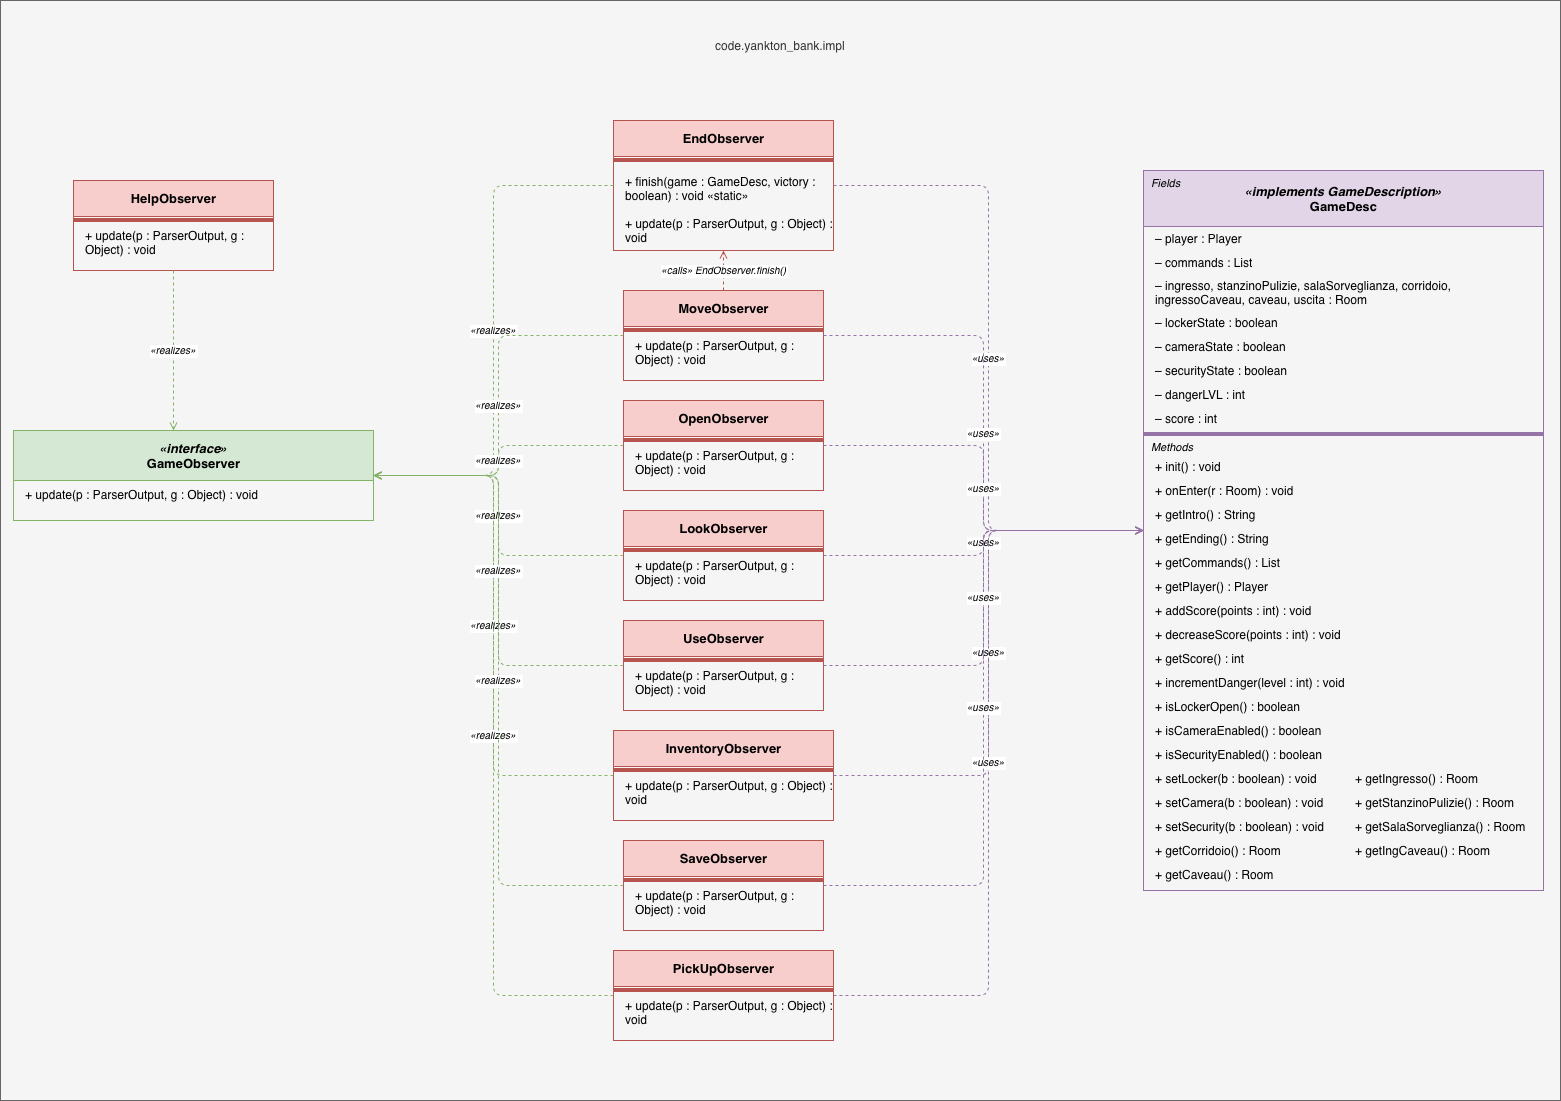

The diagram above was exported from draw.io. Its source (the exported page's mxGraphModel, read from the mxfile embedded in the PNG):
<mxGraphModel dx="2142" dy="2420" grid="1" gridSize="10" guides="1" tooltips="1" connect="1" arrows="1" fold="1" page="1" pageScale="1" pageWidth="1654" pageHeight="1169" math="0" shadow="0">
  <root>
    <mxCell id="0" />
    <mxCell id="1" parent="0" />
    <mxCell id="pkg" parent="1" style="shape=mxgraph.uml2.package;whiteSpace=wrap;fillColor=#f5f5f5;strokeColor=#666666;fontColor=#333333;fontSize=12;align=left;spacingLeft=8;" value="" vertex="1">
      <mxGeometry height="1100" width="1560" x="47" y="-110" as="geometry" />
    </mxCell>
    <mxCell id="iface" parent="1" style="swimlane;html=1;startSize=50;fillColor=#d5e8d4;strokeColor=#82b366;fontStyle=1;fontSize=13;align=center;" value="&lt;i&gt;«interface»&lt;/i&gt;&lt;br/&gt;&lt;b&gt;GameObserver&lt;/b&gt;" vertex="1">
      <mxGeometry height="90" width="360" x="60" y="320" as="geometry" />
    </mxCell>
    <mxCell id="iface_m1" parent="iface" style="text;html=1;align=left;spacingLeft=10;fontSize=12;verticalAlign=middle;" value="+ update(p : ParserOutput, g : Object) : void" vertex="1">
      <mxGeometry height="28" width="360" y="50" as="geometry" />
    </mxCell>
    <mxCell id="gdesc" parent="1" style="swimlane;html=1;startSize=56;fillColor=#e1d5e7;strokeColor=#9673a6;fontStyle=1;fontSize=13;align=center;" value="&lt;i&gt;«implements GameDescription»&lt;/i&gt;&lt;br/&gt;&lt;b&gt;GameDesc&lt;/b&gt;" vertex="1">
      <mxGeometry height="720" width="400" x="1190" y="60" as="geometry" />
    </mxCell>
    <mxCell id="gdesc_fl" parent="gdesc" style="text;html=1;align=left;spacingLeft=6;fontStyle=2;fontSize=11;" value="Fields" vertex="1">
      <mxGeometry height="20" width="400" as="geometry" />
    </mxCell>
    <mxCell id="gd_f1" parent="gdesc" style="text;html=1;align=left;spacingLeft=10;fontSize=12;verticalAlign=middle;" value="– player : Player" vertex="1">
      <mxGeometry height="24" width="400" y="56" as="geometry" />
    </mxCell>
    <mxCell id="gd_f2" parent="gdesc" style="text;html=1;align=left;spacingLeft=10;fontSize=12;verticalAlign=middle;" value="– commands : List&lt;Command&gt;" vertex="1">
      <mxGeometry height="24" width="400" y="80" as="geometry" />
    </mxCell>
    <mxCell id="gd_f3" parent="gdesc" style="text;html=1;align=left;spacingLeft=10;fontSize=12;verticalAlign=middle;whiteSpace=wrap;" value="– ingresso, stanzinoPulizie, salaSorveglianza, corridoio, ingressoCaveau, caveau, uscita : Room" vertex="1">
      <mxGeometry height="36" width="400" y="104" as="geometry" />
    </mxCell>
    <mxCell id="gd_f4" parent="gdesc" style="text;html=1;align=left;spacingLeft=10;fontSize=12;verticalAlign=middle;" value="– lockerState : boolean" vertex="1">
      <mxGeometry height="24" width="400" y="140" as="geometry" />
    </mxCell>
    <mxCell id="gd_f5" parent="gdesc" style="text;html=1;align=left;spacingLeft=10;fontSize=12;verticalAlign=middle;" value="– cameraState : boolean" vertex="1">
      <mxGeometry height="24" width="400" y="164" as="geometry" />
    </mxCell>
    <mxCell id="gd_f6" parent="gdesc" style="text;html=1;align=left;spacingLeft=10;fontSize=12;verticalAlign=middle;" value="– securityState : boolean" vertex="1">
      <mxGeometry height="24" width="400" y="188" as="geometry" />
    </mxCell>
    <mxCell id="gd_f7" parent="gdesc" style="text;html=1;align=left;spacingLeft=10;fontSize=12;verticalAlign=middle;" value="– dangerLVL : int" vertex="1">
      <mxGeometry height="24" width="400" y="212" as="geometry" />
    </mxCell>
    <mxCell id="gd_f8" parent="gdesc" style="text;html=1;align=left;spacingLeft=10;fontSize=12;verticalAlign=middle;" value="– score : int" vertex="1">
      <mxGeometry height="24" width="400" y="236" as="geometry" />
    </mxCell>
    <mxCell id="gd_sep" parent="gdesc" style="line;strokeColor=#9673a6;fillColor=none;" value="" vertex="1">
      <mxGeometry height="8" width="400" y="260" as="geometry" />
    </mxCell>
    <mxCell id="gdesc_ml" parent="gdesc" style="text;html=1;align=left;spacingLeft=6;fontStyle=2;fontSize=11;" value="Methods" vertex="1">
      <mxGeometry height="20" width="400" y="264" as="geometry" />
    </mxCell>
    <mxCell id="gd_m1" parent="gdesc" style="text;html=1;align=left;spacingLeft=10;fontSize=12;verticalAlign=middle;" value="+ init() : void" vertex="1">
      <mxGeometry height="24" width="400" y="284" as="geometry" />
    </mxCell>
    <mxCell id="gd_m2" parent="gdesc" style="text;html=1;align=left;spacingLeft=10;fontSize=12;verticalAlign=middle;" value="+ onEnter(r : Room) : void" vertex="1">
      <mxGeometry height="24" width="400" y="308" as="geometry" />
    </mxCell>
    <mxCell id="gd_m_intro" parent="gdesc" style="text;html=1;align=left;spacingLeft=10;fontSize=12;verticalAlign=middle;" value="+ getIntro() : String" vertex="1">
      <mxGeometry height="24" width="400" y="332" as="geometry" />
    </mxCell>
    <mxCell id="gd_m_ending" parent="gdesc" style="text;html=1;align=left;spacingLeft=10;fontSize=12;verticalAlign=middle;" value="+ getEnding() : String" vertex="1">
      <mxGeometry height="24" width="400" y="356" as="geometry" />
    </mxCell>
    <mxCell id="gd_m_cmds" parent="gdesc" style="text;html=1;align=left;spacingLeft=10;fontSize=12;verticalAlign=middle;" value="+ getCommands() : List&lt;Command&gt;" vertex="1">
      <mxGeometry height="24" width="400" y="380" as="geometry" />
    </mxCell>
    <mxCell id="gd_m_player" parent="gdesc" style="text;html=1;align=left;spacingLeft=10;fontSize=12;verticalAlign=middle;" value="+ getPlayer() : Player" vertex="1">
      <mxGeometry height="24" width="400" y="404" as="geometry" />
    </mxCell>
    <mxCell id="gd_m_add" parent="gdesc" style="text;html=1;align=left;spacingLeft=10;fontSize=12;verticalAlign=middle;" value="+ addScore(points : int) : void" vertex="1">
      <mxGeometry height="24" width="400" y="428" as="geometry" />
    </mxCell>
    <mxCell id="gd_m_dec" parent="gdesc" style="text;html=1;align=left;spacingLeft=10;fontSize=12;verticalAlign=middle;" value="+ decreaseScore(points : int) : void" vertex="1">
      <mxGeometry height="24" width="400" y="452" as="geometry" />
    </mxCell>
    <mxCell id="gd_m_score" parent="gdesc" style="text;html=1;align=left;spacingLeft=10;fontSize=12;verticalAlign=middle;" value="+ getScore() : int" vertex="1">
      <mxGeometry height="24" width="400" y="476" as="geometry" />
    </mxCell>
    <mxCell id="gd_m_danger" parent="gdesc" style="text;html=1;align=left;spacingLeft=10;fontSize=12;verticalAlign=middle;" value="+ incrementDanger(level : int) : void" vertex="1">
      <mxGeometry height="24" width="400" y="500" as="geometry" />
    </mxCell>
    <mxCell id="gd_m_bl1" parent="gdesc" style="text;html=1;align=left;spacingLeft=10;fontSize=12;verticalAlign=middle;" value="+ isLockerOpen() : boolean" vertex="1">
      <mxGeometry height="24" width="400" y="524" as="geometry" />
    </mxCell>
    <mxCell id="gd_m_bl2" parent="gdesc" style="text;html=1;align=left;spacingLeft=10;fontSize=12;verticalAlign=middle;" value="+ isCameraEnabled() : boolean" vertex="1">
      <mxGeometry height="24" width="400" y="548" as="geometry" />
    </mxCell>
    <mxCell id="gd_m_bl3" parent="gdesc" style="text;html=1;align=left;spacingLeft=10;fontSize=12;verticalAlign=middle;" value="+ isSecurityEnabled() : boolean" vertex="1">
      <mxGeometry height="24" width="400" y="572" as="geometry" />
    </mxCell>
    <mxCell id="gd_m_sl" parent="gdesc" style="text;html=1;align=left;spacingLeft=10;fontSize=12;verticalAlign=middle;" value="+ setLocker(b : boolean) : void" vertex="1">
      <mxGeometry height="24" width="400" y="596" as="geometry" />
    </mxCell>
    <mxCell id="gd_m_r1" parent="gdesc" style="text;html=1;align=left;spacingLeft=10;fontSize=12;verticalAlign=middle;" value="+ getIngresso() : Room" vertex="1">
      <mxGeometry height="24" width="200" x="200" y="596" as="geometry" />
    </mxCell>
    <mxCell id="gd_m_sc" parent="gdesc" style="text;html=1;align=left;spacingLeft=10;fontSize=12;verticalAlign=middle;" value="+ setCamera(b : boolean) : void" vertex="1">
      <mxGeometry height="24" width="400" y="620" as="geometry" />
    </mxCell>
    <mxCell id="gd_m_r2" parent="gdesc" style="text;html=1;align=left;spacingLeft=10;fontSize=12;verticalAlign=middle;" value="+ getStanzinoPulizie() : Room" vertex="1">
      <mxGeometry height="24" width="200" x="200" y="620" as="geometry" />
    </mxCell>
    <mxCell id="gd_m_ss" parent="gdesc" style="text;html=1;align=left;spacingLeft=10;fontSize=12;verticalAlign=middle;" value="+ setSecurity(b : boolean) : void" vertex="1">
      <mxGeometry height="24" width="400" y="644" as="geometry" />
    </mxCell>
    <mxCell id="gd_m_r3" parent="gdesc" style="text;html=1;align=left;spacingLeft=10;fontSize=12;verticalAlign=middle;" value="+ getSalaSorveglianza() : Room" vertex="1">
      <mxGeometry height="24" width="200" x="200" y="644" as="geometry" />
    </mxCell>
    <mxCell id="gd_m_r4" parent="gdesc" style="text;html=1;align=left;spacingLeft=10;fontSize=12;verticalAlign=middle;" value="+ getCorridoio() : Room" vertex="1">
      <mxGeometry height="24" width="200" y="668" as="geometry" />
    </mxCell>
    <mxCell id="gd_m_r5" parent="gdesc" style="text;html=1;align=left;spacingLeft=10;fontSize=12;verticalAlign=middle;" value="+ getIngCaveau() : Room" vertex="1">
      <mxGeometry height="24" width="200" x="200" y="668" as="geometry" />
    </mxCell>
    <mxCell id="gd_m_r6" parent="gdesc" style="text;html=1;align=left;spacingLeft=10;fontSize=12;verticalAlign=middle;" value="+ getCaveau() : Room" vertex="1">
      <mxGeometry height="24" width="200" y="692" as="geometry" />
    </mxCell>
    <mxCell id="end_obs" parent="1" style="swimlane;html=1;startSize=36;fillColor=#f8cecc;strokeColor=#b85450;fontStyle=1;fontSize=13;align=center;" value="&lt;b&gt;EndObserver&lt;/b&gt;" vertex="1">
      <mxGeometry height="130" width="220" x="660" y="10" as="geometry" />
    </mxCell>
    <mxCell id="eo_sep" parent="end_obs" style="line;strokeColor=#b85450;fillColor=none;" value="" vertex="1">
      <mxGeometry height="8" width="220" y="36" as="geometry" />
    </mxCell>
    <mxCell id="eo_m1" parent="end_obs" style="text;html=1;align=left;spacingLeft=10;fontSize=12;verticalAlign=middle;whiteSpace=wrap;" value="+ finish(game : GameDesc, victory : boolean) : void  «static»" vertex="1">
      <mxGeometry height="48" width="220" y="44" as="geometry" />
    </mxCell>
    <mxCell id="eo_m2" parent="end_obs" style="text;html=1;align=left;spacingLeft=10;fontSize=12;verticalAlign=middle;whiteSpace=wrap;" value="+ update(p : ParserOutput, g : Object) : void" vertex="1">
      <mxGeometry height="36" width="220" y="92" as="geometry" />
    </mxCell>
    <mxCell id="help_obs" parent="1" style="swimlane;html=1;startSize=36;fillColor=#f8cecc;strokeColor=#b85450;fontStyle=1;fontSize=13;align=center;" value="&lt;b&gt;HelpObserver&lt;/b&gt;" vertex="1">
      <mxGeometry height="90" width="200" x="120" y="70" as="geometry" />
    </mxCell>
    <mxCell id="ho_sep" parent="help_obs" style="line;strokeColor=#b85450;fillColor=none;" value="" vertex="1">
      <mxGeometry height="8" width="200" y="36" as="geometry" />
    </mxCell>
    <mxCell id="ho_m1" parent="help_obs" style="text;html=1;align=left;spacingLeft=10;fontSize=12;verticalAlign=middle;whiteSpace=wrap;" value="+ update(p : ParserOutput, g : Object) : void" vertex="1">
      <mxGeometry height="36" width="200" y="44" as="geometry" />
    </mxCell>
    <mxCell id="inv_obs" parent="1" style="swimlane;html=1;startSize=36;fillColor=#f8cecc;strokeColor=#b85450;fontStyle=1;fontSize=13;align=center;" value="&lt;b&gt;InventoryObserver&lt;/b&gt;" vertex="1">
      <mxGeometry height="90" width="220" x="660" y="620" as="geometry" />
    </mxCell>
    <mxCell id="io_sep" parent="inv_obs" style="line;strokeColor=#b85450;fillColor=none;" value="" vertex="1">
      <mxGeometry height="8" width="220" y="36" as="geometry" />
    </mxCell>
    <mxCell id="io_m1" parent="inv_obs" style="text;html=1;align=left;spacingLeft=10;fontSize=12;verticalAlign=middle;whiteSpace=wrap;" value="+ update(p : ParserOutput, g : Object) : void" vertex="1">
      <mxGeometry height="36" width="220" y="44" as="geometry" />
    </mxCell>
    <mxCell id="look_obs" parent="1" style="swimlane;html=1;startSize=36;fillColor=#f8cecc;strokeColor=#b85450;fontStyle=1;fontSize=13;align=center;" value="&lt;b&gt;LookObserver&lt;/b&gt;" vertex="1">
      <mxGeometry height="90" width="200" x="670" y="400" as="geometry" />
    </mxCell>
    <mxCell id="lo_sep" parent="look_obs" style="line;strokeColor=#b85450;fillColor=none;" value="" vertex="1">
      <mxGeometry height="8" width="200" y="36" as="geometry" />
    </mxCell>
    <mxCell id="lo_m1" parent="look_obs" style="text;html=1;align=left;spacingLeft=10;fontSize=12;verticalAlign=middle;whiteSpace=wrap;" value="+ update(p : ParserOutput, g : Object) : void" vertex="1">
      <mxGeometry height="36" width="200" y="44" as="geometry" />
    </mxCell>
    <mxCell id="move_obs" parent="1" style="swimlane;html=1;startSize=36;fillColor=#f8cecc;strokeColor=#b85450;fontStyle=1;fontSize=13;align=center;" value="&lt;b&gt;MoveObserver&lt;/b&gt;" vertex="1">
      <mxGeometry height="90" width="200" x="670" y="180" as="geometry" />
    </mxCell>
    <mxCell id="mo_sep" parent="move_obs" style="line;strokeColor=#b85450;fillColor=none;" value="" vertex="1">
      <mxGeometry height="8" width="200" y="36" as="geometry" />
    </mxCell>
    <mxCell id="mo_m1" parent="move_obs" style="text;html=1;align=left;spacingLeft=10;fontSize=12;verticalAlign=middle;whiteSpace=wrap;" value="+ update(p : ParserOutput, g : Object) : void" vertex="1">
      <mxGeometry height="36" width="200" y="44" as="geometry" />
    </mxCell>
    <mxCell id="open_obs" parent="1" style="swimlane;html=1;startSize=36;fillColor=#f8cecc;strokeColor=#b85450;fontStyle=1;fontSize=13;align=center;" value="&lt;b&gt;OpenObserver&lt;/b&gt;" vertex="1">
      <mxGeometry height="90" width="200" x="670" y="290" as="geometry" />
    </mxCell>
    <mxCell id="oo_sep" parent="open_obs" style="line;strokeColor=#b85450;fillColor=none;" value="" vertex="1">
      <mxGeometry height="8" width="200" y="36" as="geometry" />
    </mxCell>
    <mxCell id="oo_m1" parent="open_obs" style="text;html=1;align=left;spacingLeft=10;fontSize=12;verticalAlign=middle;whiteSpace=wrap;" value="+ update(p : ParserOutput, g : Object) : void" vertex="1">
      <mxGeometry height="36" width="200" y="44" as="geometry" />
    </mxCell>
    <mxCell id="pick_obs" parent="1" style="swimlane;html=1;startSize=36;fillColor=#f8cecc;strokeColor=#b85450;fontStyle=1;fontSize=13;align=center;" value="&lt;b&gt;PickUpObserver&lt;/b&gt;" vertex="1">
      <mxGeometry height="90" width="220" x="660" y="840" as="geometry" />
    </mxCell>
    <mxCell id="pko_sep" parent="pick_obs" style="line;strokeColor=#b85450;fillColor=none;" value="" vertex="1">
      <mxGeometry height="8" width="220" y="36" as="geometry" />
    </mxCell>
    <mxCell id="pko_m1" parent="pick_obs" style="text;html=1;align=left;spacingLeft=10;fontSize=12;verticalAlign=middle;whiteSpace=wrap;" value="+ update(p : ParserOutput, g : Object) : void" vertex="1">
      <mxGeometry height="36" width="220" y="44" as="geometry" />
    </mxCell>
    <mxCell id="save_obs" parent="1" style="swimlane;html=1;startSize=36;fillColor=#f8cecc;strokeColor=#b85450;fontStyle=1;fontSize=13;align=center;" value="&lt;b&gt;SaveObserver&lt;/b&gt;" vertex="1">
      <mxGeometry height="90" width="200" x="670" y="730" as="geometry" />
    </mxCell>
    <mxCell id="so_sep" parent="save_obs" style="line;strokeColor=#b85450;fillColor=none;" value="" vertex="1">
      <mxGeometry height="8" width="200" y="36" as="geometry" />
    </mxCell>
    <mxCell id="so_m1" parent="save_obs" style="text;html=1;align=left;spacingLeft=10;fontSize=12;verticalAlign=middle;whiteSpace=wrap;" value="+ update(p : ParserOutput, g : Object) : void" vertex="1">
      <mxGeometry height="36" width="200" y="44" as="geometry" />
    </mxCell>
    <mxCell id="use_obs" parent="1" style="swimlane;html=1;startSize=36;fillColor=#f8cecc;strokeColor=#b85450;fontStyle=1;fontSize=13;align=center;" value="&lt;b&gt;UseObserver&lt;/b&gt;" vertex="1">
      <mxGeometry height="90" width="200" x="670" y="510" as="geometry" />
    </mxCell>
    <mxCell id="uo_sep" parent="use_obs" style="line;strokeColor=#b85450;fillColor=none;" value="" vertex="1">
      <mxGeometry height="8" width="200" y="36" as="geometry" />
    </mxCell>
    <mxCell id="uo_m1" parent="use_obs" style="text;html=1;align=left;spacingLeft=10;fontSize=12;verticalAlign=middle;whiteSpace=wrap;" value="+ update(p : ParserOutput, g : Object) : void" vertex="1">
      <mxGeometry height="36" width="200" y="44" as="geometry" />
    </mxCell>
    <mxCell id="r_end" edge="1" parent="1" source="end_obs" style="edgeStyle=elbowEdgeStyle;dashed=1;endArrow=open;endFill=0;strokeColor=#82b366;fontStyle=2;fontSize=10;" target="iface" value="«realizes»">
      <mxGeometry relative="1" as="geometry" />
    </mxCell>
    <mxCell id="r_help" edge="1" parent="1" source="help_obs" style="edgeStyle=elbowEdgeStyle;dashed=1;endArrow=open;endFill=0;strokeColor=#82b366;fontStyle=2;fontSize=10;" target="iface" value="«realizes»">
      <mxGeometry relative="1" as="geometry" />
    </mxCell>
    <mxCell id="r_inv" edge="1" parent="1" source="inv_obs" style="edgeStyle=elbowEdgeStyle;dashed=1;endArrow=open;endFill=0;strokeColor=#82b366;fontStyle=2;fontSize=10;" target="iface" value="«realizes»">
      <mxGeometry relative="1" as="geometry" />
    </mxCell>
    <mxCell id="r_look" edge="1" parent="1" source="look_obs" style="edgeStyle=elbowEdgeStyle;dashed=1;endArrow=open;endFill=0;strokeColor=#82b366;fontStyle=2;fontSize=10;" target="iface" value="«realizes»">
      <mxGeometry relative="1" as="geometry" />
    </mxCell>
    <mxCell id="r_move" edge="1" parent="1" source="move_obs" style="edgeStyle=elbowEdgeStyle;dashed=1;endArrow=open;endFill=0;strokeColor=#82b366;fontStyle=2;fontSize=10;" target="iface" value="«realizes»">
      <mxGeometry relative="1" as="geometry" />
    </mxCell>
    <mxCell id="r_open" edge="1" parent="1" source="open_obs" style="edgeStyle=elbowEdgeStyle;dashed=1;endArrow=open;endFill=0;strokeColor=#82b366;fontStyle=2;fontSize=10;" target="iface" value="«realizes»">
      <mxGeometry relative="1" as="geometry" />
    </mxCell>
    <mxCell id="r_pick" edge="1" parent="1" source="pick_obs" style="edgeStyle=elbowEdgeStyle;dashed=1;endArrow=open;endFill=0;strokeColor=#82b366;fontStyle=2;fontSize=10;" target="iface" value="«realizes»">
      <mxGeometry relative="1" as="geometry" />
    </mxCell>
    <mxCell id="r_save" edge="1" parent="1" source="save_obs" style="edgeStyle=elbowEdgeStyle;dashed=1;endArrow=open;endFill=0;strokeColor=#82b366;fontStyle=2;fontSize=10;" target="iface" value="«realizes»">
      <mxGeometry relative="1" as="geometry" />
    </mxCell>
    <mxCell id="r_use" edge="1" parent="1" source="use_obs" style="edgeStyle=elbowEdgeStyle;dashed=1;endArrow=open;endFill=0;strokeColor=#82b366;fontStyle=2;fontSize=10;" target="iface" value="«realizes»">
      <mxGeometry relative="1" as="geometry" />
    </mxCell>
    <mxCell id="d_end" edge="1" parent="1" source="end_obs" style="edgeStyle=elbowEdgeStyle;dashed=1;endArrow=open;endFill=0;strokeColor=#9673a6;fontStyle=2;fontSize=10;" target="gdesc" value="«uses»">
      <mxGeometry relative="1" as="geometry" />
    </mxCell>
    <mxCell id="d_inv" edge="1" parent="1" source="inv_obs" style="edgeStyle=elbowEdgeStyle;dashed=1;endArrow=open;endFill=0;strokeColor=#9673a6;fontStyle=2;fontSize=10;" target="gdesc" value="«uses»">
      <mxGeometry relative="1" as="geometry" />
    </mxCell>
    <mxCell id="d_look" edge="1" parent="1" source="look_obs" style="edgeStyle=elbowEdgeStyle;dashed=1;endArrow=open;endFill=0;strokeColor=#9673a6;fontStyle=2;fontSize=10;" target="gdesc" value="«uses»">
      <mxGeometry relative="1" as="geometry" />
    </mxCell>
    <mxCell id="d_move" edge="1" parent="1" source="move_obs" style="edgeStyle=elbowEdgeStyle;dashed=1;endArrow=open;endFill=0;strokeColor=#9673a6;fontStyle=2;fontSize=10;" target="gdesc" value="«uses»">
      <mxGeometry relative="1" as="geometry" />
    </mxCell>
    <mxCell id="d_open" edge="1" parent="1" source="open_obs" style="edgeStyle=elbowEdgeStyle;dashed=1;endArrow=open;endFill=0;strokeColor=#9673a6;fontStyle=2;fontSize=10;" target="gdesc" value="«uses»">
      <mxGeometry relative="1" as="geometry" />
    </mxCell>
    <mxCell id="d_pick" edge="1" parent="1" source="pick_obs" style="edgeStyle=elbowEdgeStyle;dashed=1;endArrow=open;endFill=0;strokeColor=#9673a6;fontStyle=2;fontSize=10;" target="gdesc" value="«uses»">
      <mxGeometry relative="1" as="geometry" />
    </mxCell>
    <mxCell id="d_save" edge="1" parent="1" source="save_obs" style="edgeStyle=elbowEdgeStyle;dashed=1;endArrow=open;endFill=0;strokeColor=#9673a6;fontStyle=2;fontSize=10;" target="gdesc" value="«uses»">
      <mxGeometry relative="1" as="geometry" />
    </mxCell>
    <mxCell id="d_use" edge="1" parent="1" source="use_obs" style="edgeStyle=elbowEdgeStyle;dashed=1;endArrow=open;endFill=0;strokeColor=#9673a6;fontStyle=2;fontSize=10;" target="gdesc" value="«uses»">
      <mxGeometry relative="1" as="geometry" />
    </mxCell>
    <mxCell id="d_mv_end" edge="1" parent="1" source="move_obs" style="edgeStyle=elbowEdgeStyle;dashed=1;endArrow=open;endFill=0;strokeColor=#b85450;fontStyle=2;fontSize=10;" target="end_obs" value="«calls» EndObserver.finish()">
      <mxGeometry relative="1" y="-1" as="geometry">
        <mxPoint as="offset" />
      </mxGeometry>
    </mxCell>
    <mxCell id="pGnEHImp6u-AzJR_rtJu-2" parent="1" style="text;html=1;whiteSpace=wrap;strokeColor=none;fillColor=none;align=center;verticalAlign=middle;rounded=0;" value="&lt;span style=&quot;caret-color: rgb(51, 51, 51); color: rgb(51, 51, 51); text-align: left;&quot;&gt;code.yankton_bank.impl&lt;/span&gt;" vertex="1">
      <mxGeometry height="30" width="60" x="797" y="-80" as="geometry" />
    </mxCell>
  </root>
</mxGraphModel>